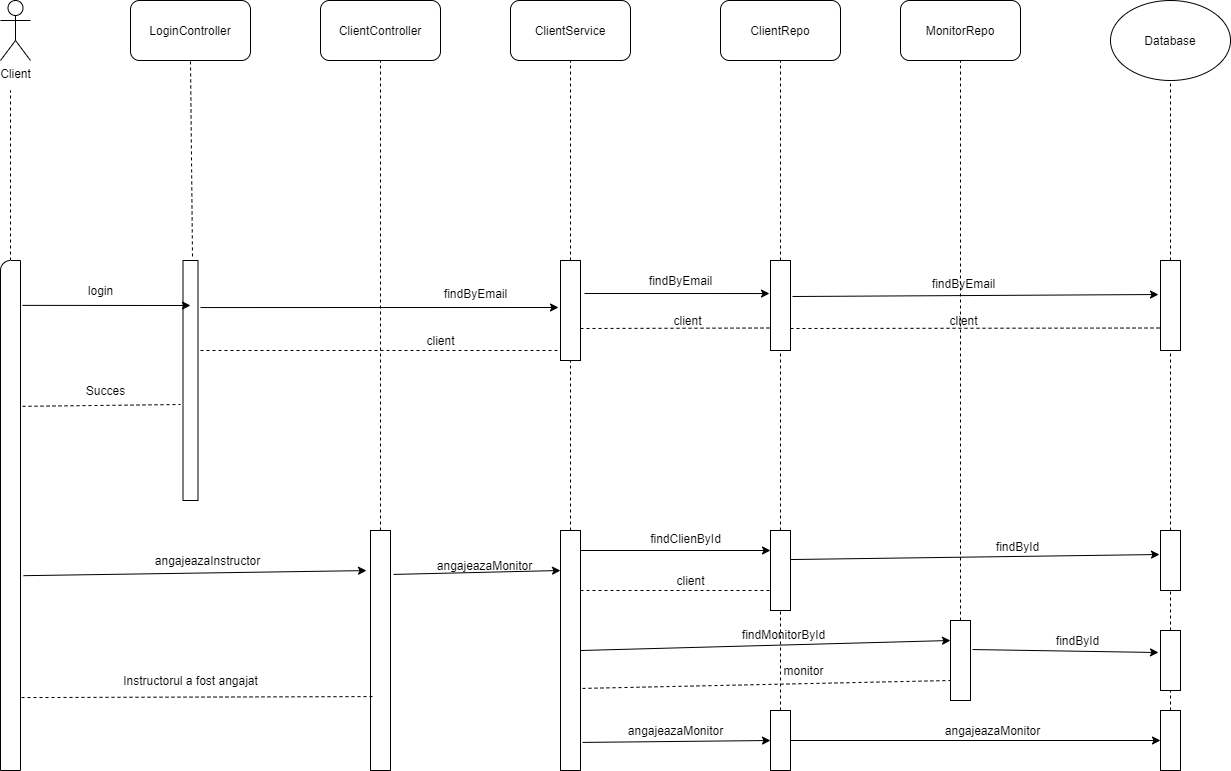

The diagram above was exported from draw.io. Its source (the exported page's mxGraphModel, read from the mxfile embedded in the PNG):
<mxGraphModel dx="1673" dy="2034" grid="1" gridSize="10" guides="1" tooltips="1" connect="1" arrows="1" fold="1" page="1" pageScale="1" pageWidth="850" pageHeight="1100" math="0" shadow="0">
  <root>
    <mxCell id="0" />
    <mxCell id="1" parent="0" />
    <mxCell id="AP38Tt48fxaStQ9bclWF-1" value="Client" style="shape=umlActor;verticalLabelPosition=bottom;labelBackgroundColor=#ffffff;verticalAlign=top;html=1;outlineConnect=0;" vertex="1" parent="1">
      <mxGeometry x="60" y="-10" width="30" height="60" as="geometry" />
    </mxCell>
    <mxCell id="AP38Tt48fxaStQ9bclWF-2" value="" style="endArrow=none;dashed=1;html=1;" edge="1" parent="1">
      <mxGeometry width="50" height="50" relative="1" as="geometry">
        <mxPoint x="70" y="250" as="sourcePoint" />
        <mxPoint x="70" y="80" as="targetPoint" />
      </mxGeometry>
    </mxCell>
    <mxCell id="AP38Tt48fxaStQ9bclWF-4" value="" style="verticalLabelPosition=bottom;verticalAlign=top;html=1;shape=mxgraph.basic.corner_round_rect;dx=6;" vertex="1" parent="1">
      <mxGeometry x="60" y="250" width="20" height="510" as="geometry" />
    </mxCell>
    <mxCell id="AP38Tt48fxaStQ9bclWF-10" value="Database" style="ellipse;whiteSpace=wrap;html=1;" vertex="1" parent="1">
      <mxGeometry x="1170" y="-10" width="120" height="80" as="geometry" />
    </mxCell>
    <mxCell id="AP38Tt48fxaStQ9bclWF-14" value="LoginController" style="rounded=1;whiteSpace=wrap;html=1;" vertex="1" parent="1">
      <mxGeometry x="190" y="-10" width="120" height="60" as="geometry" />
    </mxCell>
    <mxCell id="AP38Tt48fxaStQ9bclWF-15" value="" style="endArrow=none;dashed=1;html=1;entryX=0.5;entryY=1;entryDx=0;entryDy=0;exitX=0.633;exitY=-0.017;exitDx=0;exitDy=0;exitPerimeter=0;" edge="1" parent="1" source="AP38Tt48fxaStQ9bclWF-16" target="AP38Tt48fxaStQ9bclWF-14">
      <mxGeometry width="50" height="50" relative="1" as="geometry">
        <mxPoint x="250" y="240" as="sourcePoint" />
        <mxPoint x="610" y="220" as="targetPoint" />
      </mxGeometry>
    </mxCell>
    <mxCell id="AP38Tt48fxaStQ9bclWF-16" value="" style="verticalLabelPosition=bottom;verticalAlign=top;html=1;shape=mxgraph.basic.rect;fillColor2=none;strokeWidth=1;size=20;indent=5;" vertex="1" parent="1">
      <mxGeometry x="242.5" y="250" width="15" height="240" as="geometry" />
    </mxCell>
    <mxCell id="AP38Tt48fxaStQ9bclWF-19" value="" style="endArrow=classic;html=1;exitX=1.1;exitY=0.088;exitDx=0;exitDy=0;exitPerimeter=0;" edge="1" parent="1" source="AP38Tt48fxaStQ9bclWF-4">
      <mxGeometry width="50" height="50" relative="1" as="geometry">
        <mxPoint x="560" y="320" as="sourcePoint" />
        <mxPoint x="250" y="295" as="targetPoint" />
      </mxGeometry>
    </mxCell>
    <mxCell id="AP38Tt48fxaStQ9bclWF-20" value="login" style="text;html=1;align=center;verticalAlign=middle;resizable=0;points=[];autosize=1;" vertex="1" parent="1">
      <mxGeometry x="140" y="270" width="40" height="20" as="geometry" />
    </mxCell>
    <mxCell id="AP38Tt48fxaStQ9bclWF-21" value="" style="endArrow=none;dashed=1;html=1;exitX=1.1;exitY=0.286;exitDx=0;exitDy=0;exitPerimeter=0;entryX=-0.167;entryY=0.6;entryDx=0;entryDy=0;entryPerimeter=0;" edge="1" parent="1" source="AP38Tt48fxaStQ9bclWF-4" target="AP38Tt48fxaStQ9bclWF-16">
      <mxGeometry width="50" height="50" relative="1" as="geometry">
        <mxPoint x="560" y="320" as="sourcePoint" />
        <mxPoint x="610" y="270" as="targetPoint" />
      </mxGeometry>
    </mxCell>
    <mxCell id="AP38Tt48fxaStQ9bclWF-22" value="Succes" style="text;html=1;align=center;verticalAlign=middle;resizable=0;points=[];autosize=1;" vertex="1" parent="1">
      <mxGeometry x="140" y="370" width="50" height="20" as="geometry" />
    </mxCell>
    <mxCell id="AP38Tt48fxaStQ9bclWF-24" value="ClientController" style="rounded=1;whiteSpace=wrap;html=1;" vertex="1" parent="1">
      <mxGeometry x="380" y="-10" width="120" height="60" as="geometry" />
    </mxCell>
    <mxCell id="AP38Tt48fxaStQ9bclWF-25" value="" style="endArrow=none;dashed=1;html=1;entryX=0.5;entryY=1;entryDx=0;entryDy=0;" edge="1" parent="1" target="AP38Tt48fxaStQ9bclWF-24">
      <mxGeometry width="50" height="50" relative="1" as="geometry">
        <mxPoint x="440" y="520" as="sourcePoint" />
        <mxPoint x="610" y="280" as="targetPoint" />
      </mxGeometry>
    </mxCell>
    <mxCell id="AP38Tt48fxaStQ9bclWF-26" value="" style="rounded=0;whiteSpace=wrap;html=1;" vertex="1" parent="1">
      <mxGeometry x="430" y="520" width="20" height="240" as="geometry" />
    </mxCell>
    <mxCell id="AP38Tt48fxaStQ9bclWF-27" value="" style="endArrow=classic;html=1;exitX=1.15;exitY=0.618;exitDx=0;exitDy=0;exitPerimeter=0;entryX=-0.2;entryY=0.167;entryDx=0;entryDy=0;entryPerimeter=0;" edge="1" parent="1" source="AP38Tt48fxaStQ9bclWF-4" target="AP38Tt48fxaStQ9bclWF-26">
      <mxGeometry width="50" height="50" relative="1" as="geometry">
        <mxPoint x="560" y="430" as="sourcePoint" />
        <mxPoint x="610" y="380" as="targetPoint" />
      </mxGeometry>
    </mxCell>
    <mxCell id="AP38Tt48fxaStQ9bclWF-28" value="angajeazaInstructor" style="text;html=1;align=center;verticalAlign=middle;resizable=0;points=[];autosize=1;" vertex="1" parent="1">
      <mxGeometry x="207" y="540" width="120" height="20" as="geometry" />
    </mxCell>
    <mxCell id="AP38Tt48fxaStQ9bclWF-29" value="" style="endArrow=none;dashed=1;html=1;exitX=0.1;exitY=0.692;exitDx=0;exitDy=0;exitPerimeter=0;entryX=1.05;entryY=0.857;entryDx=0;entryDy=0;entryPerimeter=0;" edge="1" parent="1" source="AP38Tt48fxaStQ9bclWF-26" target="AP38Tt48fxaStQ9bclWF-4">
      <mxGeometry width="50" height="50" relative="1" as="geometry">
        <mxPoint x="560" y="420" as="sourcePoint" />
        <mxPoint x="610" y="370" as="targetPoint" />
      </mxGeometry>
    </mxCell>
    <mxCell id="AP38Tt48fxaStQ9bclWF-30" value="Instructorul a fost angajat" style="text;html=1;align=center;verticalAlign=middle;resizable=0;points=[];autosize=1;" vertex="1" parent="1">
      <mxGeometry x="175" y="660" width="150" height="20" as="geometry" />
    </mxCell>
    <mxCell id="AP38Tt48fxaStQ9bclWF-31" value="ClientService" style="rounded=1;whiteSpace=wrap;html=1;" vertex="1" parent="1">
      <mxGeometry x="570" y="-10" width="120" height="60" as="geometry" />
    </mxCell>
    <mxCell id="AP38Tt48fxaStQ9bclWF-32" value="" style="endArrow=none;dashed=1;html=1;entryX=0.5;entryY=1;entryDx=0;entryDy=0;" edge="1" parent="1" target="AP38Tt48fxaStQ9bclWF-31">
      <mxGeometry width="50" height="50" relative="1" as="geometry">
        <mxPoint x="630" y="250" as="sourcePoint" />
        <mxPoint x="610" y="270" as="targetPoint" />
      </mxGeometry>
    </mxCell>
    <mxCell id="AP38Tt48fxaStQ9bclWF-33" value="" style="rounded=0;whiteSpace=wrap;html=1;" vertex="1" parent="1">
      <mxGeometry x="620" y="250" width="20" height="100" as="geometry" />
    </mxCell>
    <mxCell id="AP38Tt48fxaStQ9bclWF-36" value="" style="endArrow=classic;html=1;exitX=1.167;exitY=0.196;exitDx=0;exitDy=0;exitPerimeter=0;" edge="1" parent="1" source="AP38Tt48fxaStQ9bclWF-16">
      <mxGeometry width="50" height="50" relative="1" as="geometry">
        <mxPoint x="560" y="320" as="sourcePoint" />
        <mxPoint x="618" y="297" as="targetPoint" />
      </mxGeometry>
    </mxCell>
    <mxCell id="AP38Tt48fxaStQ9bclWF-39" value="findByEmail" style="text;html=1;align=center;verticalAlign=middle;resizable=0;points=[];autosize=1;" vertex="1" parent="1">
      <mxGeometry x="495" y="273" width="80" height="20" as="geometry" />
    </mxCell>
    <mxCell id="AP38Tt48fxaStQ9bclWF-40" value="" style="endArrow=none;dashed=1;html=1;entryX=-0.15;entryY=0.9;entryDx=0;entryDy=0;entryPerimeter=0;" edge="1" parent="1" target="AP38Tt48fxaStQ9bclWF-33">
      <mxGeometry width="50" height="50" relative="1" as="geometry">
        <mxPoint x="260" y="340" as="sourcePoint" />
        <mxPoint x="610" y="270" as="targetPoint" />
      </mxGeometry>
    </mxCell>
    <mxCell id="AP38Tt48fxaStQ9bclWF-41" value="client" style="text;html=1;align=center;verticalAlign=middle;resizable=0;points=[];autosize=1;" vertex="1" parent="1">
      <mxGeometry x="480" y="320" width="40" height="20" as="geometry" />
    </mxCell>
    <mxCell id="AP38Tt48fxaStQ9bclWF-42" value="" style="endArrow=none;dashed=1;html=1;entryX=0.5;entryY=1;entryDx=0;entryDy=0;exitX=0.5;exitY=0;exitDx=0;exitDy=0;exitPerimeter=0;" edge="1" parent="1" source="AP38Tt48fxaStQ9bclWF-43" target="AP38Tt48fxaStQ9bclWF-33">
      <mxGeometry width="50" height="50" relative="1" as="geometry">
        <mxPoint x="630" y="510" as="sourcePoint" />
        <mxPoint x="610" y="380" as="targetPoint" />
      </mxGeometry>
    </mxCell>
    <mxCell id="AP38Tt48fxaStQ9bclWF-43" value="" style="rounded=0;whiteSpace=wrap;html=1;" vertex="1" parent="1">
      <mxGeometry x="620" y="520" width="20" height="240" as="geometry" />
    </mxCell>
    <mxCell id="AP38Tt48fxaStQ9bclWF-46" value="" style="endArrow=classic;html=1;exitX=1.15;exitY=0.183;exitDx=0;exitDy=0;exitPerimeter=0;" edge="1" parent="1" source="AP38Tt48fxaStQ9bclWF-26">
      <mxGeometry width="50" height="50" relative="1" as="geometry">
        <mxPoint x="560" y="430" as="sourcePoint" />
        <mxPoint x="620" y="560" as="targetPoint" />
      </mxGeometry>
    </mxCell>
    <mxCell id="AP38Tt48fxaStQ9bclWF-47" value="angajeazaMonitor" style="text;html=1;align=center;verticalAlign=middle;resizable=0;points=[];autosize=1;" vertex="1" parent="1">
      <mxGeometry x="489" y="545" width="110" height="20" as="geometry" />
    </mxCell>
    <mxCell id="AP38Tt48fxaStQ9bclWF-48" value="ClientRepo" style="rounded=1;whiteSpace=wrap;html=1;" vertex="1" parent="1">
      <mxGeometry x="780" y="-10" width="120" height="60" as="geometry" />
    </mxCell>
    <mxCell id="AP38Tt48fxaStQ9bclWF-49" value="" style="endArrow=none;dashed=1;html=1;entryX=0.5;entryY=1;entryDx=0;entryDy=0;exitX=0.5;exitY=0;exitDx=0;exitDy=0;" edge="1" parent="1" source="AP38Tt48fxaStQ9bclWF-50" target="AP38Tt48fxaStQ9bclWF-48">
      <mxGeometry width="50" height="50" relative="1" as="geometry">
        <mxPoint x="840" y="240" as="sourcePoint" />
        <mxPoint x="610" y="340" as="targetPoint" />
      </mxGeometry>
    </mxCell>
    <mxCell id="AP38Tt48fxaStQ9bclWF-50" value="" style="rounded=0;whiteSpace=wrap;html=1;" vertex="1" parent="1">
      <mxGeometry x="830" y="250" width="20" height="90" as="geometry" />
    </mxCell>
    <mxCell id="AP38Tt48fxaStQ9bclWF-51" value="" style="endArrow=classic;html=1;entryX=-0.05;entryY=0.367;entryDx=0;entryDy=0;entryPerimeter=0;" edge="1" parent="1" target="AP38Tt48fxaStQ9bclWF-50">
      <mxGeometry width="50" height="50" relative="1" as="geometry">
        <mxPoint x="644" y="283" as="sourcePoint" />
        <mxPoint x="610" y="330" as="targetPoint" />
      </mxGeometry>
    </mxCell>
    <mxCell id="AP38Tt48fxaStQ9bclWF-52" value="findByEmail&lt;br&gt;" style="text;html=1;align=center;verticalAlign=middle;resizable=0;points=[];autosize=1;" vertex="1" parent="1">
      <mxGeometry x="700" y="260" width="80" height="20" as="geometry" />
    </mxCell>
    <mxCell id="AP38Tt48fxaStQ9bclWF-53" value="" style="endArrow=none;dashed=1;html=1;entryX=0;entryY=0.75;entryDx=0;entryDy=0;" edge="1" parent="1" target="AP38Tt48fxaStQ9bclWF-50">
      <mxGeometry width="50" height="50" relative="1" as="geometry">
        <mxPoint x="640" y="318" as="sourcePoint" />
        <mxPoint x="610" y="330" as="targetPoint" />
      </mxGeometry>
    </mxCell>
    <mxCell id="AP38Tt48fxaStQ9bclWF-54" value="client" style="text;html=1;align=center;verticalAlign=middle;resizable=0;points=[];autosize=1;" vertex="1" parent="1">
      <mxGeometry x="727" y="300" width="40" height="20" as="geometry" />
    </mxCell>
    <mxCell id="AP38Tt48fxaStQ9bclWF-56" value="" style="endArrow=none;dashed=1;html=1;entryX=0.5;entryY=1;entryDx=0;entryDy=0;exitX=0.5;exitY=0;exitDx=0;exitDy=0;" edge="1" parent="1" source="AP38Tt48fxaStQ9bclWF-57" target="AP38Tt48fxaStQ9bclWF-50">
      <mxGeometry width="50" height="50" relative="1" as="geometry">
        <mxPoint x="840" y="510" as="sourcePoint" />
        <mxPoint x="610" y="380" as="targetPoint" />
      </mxGeometry>
    </mxCell>
    <mxCell id="AP38Tt48fxaStQ9bclWF-57" value="" style="rounded=0;whiteSpace=wrap;html=1;" vertex="1" parent="1">
      <mxGeometry x="830" y="520" width="20" height="80" as="geometry" />
    </mxCell>
    <mxCell id="AP38Tt48fxaStQ9bclWF-60" value="MonitorRepo" style="rounded=1;whiteSpace=wrap;html=1;" vertex="1" parent="1">
      <mxGeometry x="960" y="-10" width="120" height="60" as="geometry" />
    </mxCell>
    <mxCell id="AP38Tt48fxaStQ9bclWF-62" value="" style="endArrow=none;dashed=1;html=1;entryX=0.5;entryY=1;entryDx=0;entryDy=0;exitX=0.5;exitY=0;exitDx=0;exitDy=0;" edge="1" parent="1" source="AP38Tt48fxaStQ9bclWF-63" target="AP38Tt48fxaStQ9bclWF-10">
      <mxGeometry width="50" height="50" relative="1" as="geometry">
        <mxPoint x="1230" y="240" as="sourcePoint" />
        <mxPoint x="610" y="360" as="targetPoint" />
      </mxGeometry>
    </mxCell>
    <mxCell id="AP38Tt48fxaStQ9bclWF-63" value="" style="rounded=0;whiteSpace=wrap;html=1;" vertex="1" parent="1">
      <mxGeometry x="1220" y="250" width="20" height="90" as="geometry" />
    </mxCell>
    <mxCell id="AP38Tt48fxaStQ9bclWF-65" value="" style="endArrow=classic;html=1;entryX=-0.1;entryY=0.378;entryDx=0;entryDy=0;entryPerimeter=0;exitX=1.1;exitY=0.4;exitDx=0;exitDy=0;exitPerimeter=0;" edge="1" parent="1" source="AP38Tt48fxaStQ9bclWF-50" target="AP38Tt48fxaStQ9bclWF-63">
      <mxGeometry width="50" height="50" relative="1" as="geometry">
        <mxPoint x="770" y="410" as="sourcePoint" />
        <mxPoint x="820" y="360" as="targetPoint" />
      </mxGeometry>
    </mxCell>
    <mxCell id="AP38Tt48fxaStQ9bclWF-66" value="findByEmail" style="text;html=1;align=center;verticalAlign=middle;resizable=0;points=[];autosize=1;" vertex="1" parent="1">
      <mxGeometry x="983" y="263" width="80" height="20" as="geometry" />
    </mxCell>
    <mxCell id="AP38Tt48fxaStQ9bclWF-67" value="" style="endArrow=none;dashed=1;html=1;entryX=0;entryY=0.75;entryDx=0;entryDy=0;" edge="1" parent="1" target="AP38Tt48fxaStQ9bclWF-63">
      <mxGeometry width="50" height="50" relative="1" as="geometry">
        <mxPoint x="850" y="318" as="sourcePoint" />
        <mxPoint x="820" y="360" as="targetPoint" />
      </mxGeometry>
    </mxCell>
    <mxCell id="AP38Tt48fxaStQ9bclWF-68" value="client" style="text;html=1;align=center;verticalAlign=middle;resizable=0;points=[];autosize=1;" vertex="1" parent="1">
      <mxGeometry x="1003" y="300" width="40" height="20" as="geometry" />
    </mxCell>
    <mxCell id="AP38Tt48fxaStQ9bclWF-69" value="" style="endArrow=none;dashed=1;html=1;entryX=0.5;entryY=1;entryDx=0;entryDy=0;" edge="1" parent="1" target="AP38Tt48fxaStQ9bclWF-60">
      <mxGeometry width="50" height="50" relative="1" as="geometry">
        <mxPoint x="1020" y="610" as="sourcePoint" />
        <mxPoint x="820" y="340" as="targetPoint" />
      </mxGeometry>
    </mxCell>
    <mxCell id="AP38Tt48fxaStQ9bclWF-70" value="" style="rounded=0;whiteSpace=wrap;html=1;" vertex="1" parent="1">
      <mxGeometry x="1010" y="610" width="20" height="80" as="geometry" />
    </mxCell>
    <mxCell id="AP38Tt48fxaStQ9bclWF-71" value="" style="endArrow=classic;html=1;entryX=0;entryY=0.25;entryDx=0;entryDy=0;" edge="1" parent="1" target="AP38Tt48fxaStQ9bclWF-57">
      <mxGeometry width="50" height="50" relative="1" as="geometry">
        <mxPoint x="640" y="540" as="sourcePoint" />
        <mxPoint x="820" y="410" as="targetPoint" />
      </mxGeometry>
    </mxCell>
    <mxCell id="AP38Tt48fxaStQ9bclWF-72" value="" style="endArrow=none;dashed=1;html=1;exitX=1;exitY=0.25;exitDx=0;exitDy=0;entryX=0;entryY=0.75;entryDx=0;entryDy=0;" edge="1" parent="1" source="AP38Tt48fxaStQ9bclWF-43" target="AP38Tt48fxaStQ9bclWF-57">
      <mxGeometry width="50" height="50" relative="1" as="geometry">
        <mxPoint x="770" y="410" as="sourcePoint" />
        <mxPoint x="820" y="360" as="targetPoint" />
      </mxGeometry>
    </mxCell>
    <mxCell id="AP38Tt48fxaStQ9bclWF-73" value="findClienById" style="text;html=1;align=center;verticalAlign=middle;resizable=0;points=[];autosize=1;" vertex="1" parent="1">
      <mxGeometry x="700" y="518" width="90" height="20" as="geometry" />
    </mxCell>
    <mxCell id="AP38Tt48fxaStQ9bclWF-74" value="client" style="text;html=1;align=center;verticalAlign=middle;resizable=0;points=[];autosize=1;" vertex="1" parent="1">
      <mxGeometry x="730" y="560" width="40" height="20" as="geometry" />
    </mxCell>
    <mxCell id="AP38Tt48fxaStQ9bclWF-75" value="" style="endArrow=classic;html=1;exitX=1;exitY=0.5;exitDx=0;exitDy=0;entryX=0;entryY=0.25;entryDx=0;entryDy=0;" edge="1" parent="1" source="AP38Tt48fxaStQ9bclWF-43" target="AP38Tt48fxaStQ9bclWF-70">
      <mxGeometry width="50" height="50" relative="1" as="geometry">
        <mxPoint x="770" y="410" as="sourcePoint" />
        <mxPoint x="820" y="360" as="targetPoint" />
      </mxGeometry>
    </mxCell>
    <mxCell id="AP38Tt48fxaStQ9bclWF-76" value="" style="endArrow=none;dashed=1;html=1;exitX=1.1;exitY=0.658;exitDx=0;exitDy=0;exitPerimeter=0;entryX=0;entryY=0.75;entryDx=0;entryDy=0;" edge="1" parent="1" source="AP38Tt48fxaStQ9bclWF-43" target="AP38Tt48fxaStQ9bclWF-70">
      <mxGeometry width="50" height="50" relative="1" as="geometry">
        <mxPoint x="770" y="410" as="sourcePoint" />
        <mxPoint x="820" y="360" as="targetPoint" />
      </mxGeometry>
    </mxCell>
    <mxCell id="AP38Tt48fxaStQ9bclWF-77" value="findMonitorById" style="text;html=1;align=center;verticalAlign=middle;resizable=0;points=[];autosize=1;" vertex="1" parent="1">
      <mxGeometry x="793" y="614" width="100" height="20" as="geometry" />
    </mxCell>
    <mxCell id="AP38Tt48fxaStQ9bclWF-78" value="monitor" style="text;html=1;align=center;verticalAlign=middle;resizable=0;points=[];autosize=1;" vertex="1" parent="1">
      <mxGeometry x="833" y="650" width="60" height="20" as="geometry" />
    </mxCell>
    <mxCell id="AP38Tt48fxaStQ9bclWF-81" value="" style="endArrow=none;dashed=1;html=1;entryX=0.5;entryY=1;entryDx=0;entryDy=0;" edge="1" parent="1" target="AP38Tt48fxaStQ9bclWF-57">
      <mxGeometry width="50" height="50" relative="1" as="geometry">
        <mxPoint x="840" y="700" as="sourcePoint" />
        <mxPoint x="820" y="490" as="targetPoint" />
      </mxGeometry>
    </mxCell>
    <mxCell id="AP38Tt48fxaStQ9bclWF-82" value="" style="rounded=0;whiteSpace=wrap;html=1;" vertex="1" parent="1">
      <mxGeometry x="830" y="700" width="20" height="60" as="geometry" />
    </mxCell>
    <mxCell id="AP38Tt48fxaStQ9bclWF-83" value="" style="endArrow=classic;html=1;entryX=0;entryY=0.5;entryDx=0;entryDy=0;exitX=1.1;exitY=0.883;exitDx=0;exitDy=0;exitPerimeter=0;" edge="1" parent="1" source="AP38Tt48fxaStQ9bclWF-43" target="AP38Tt48fxaStQ9bclWF-82">
      <mxGeometry width="50" height="50" relative="1" as="geometry">
        <mxPoint x="770" y="540" as="sourcePoint" />
        <mxPoint x="820" y="490" as="targetPoint" />
      </mxGeometry>
    </mxCell>
    <mxCell id="AP38Tt48fxaStQ9bclWF-84" value="angajeazaMonitor" style="text;html=1;align=center;verticalAlign=middle;resizable=0;points=[];autosize=1;" vertex="1" parent="1">
      <mxGeometry x="680" y="710" width="110" height="20" as="geometry" />
    </mxCell>
    <mxCell id="AP38Tt48fxaStQ9bclWF-85" value="" style="endArrow=none;dashed=1;html=1;entryX=0.5;entryY=1;entryDx=0;entryDy=0;exitX=0.5;exitY=0;exitDx=0;exitDy=0;" edge="1" parent="1" source="AP38Tt48fxaStQ9bclWF-86" target="AP38Tt48fxaStQ9bclWF-63">
      <mxGeometry width="50" height="50" relative="1" as="geometry">
        <mxPoint x="1230" y="500" as="sourcePoint" />
        <mxPoint x="820" y="380" as="targetPoint" />
      </mxGeometry>
    </mxCell>
    <mxCell id="AP38Tt48fxaStQ9bclWF-86" value="" style="rounded=0;whiteSpace=wrap;html=1;" vertex="1" parent="1">
      <mxGeometry x="1220" y="520" width="20" height="60" as="geometry" />
    </mxCell>
    <mxCell id="AP38Tt48fxaStQ9bclWF-87" value="" style="rounded=0;whiteSpace=wrap;html=1;" vertex="1" parent="1">
      <mxGeometry x="1220" y="620" width="20" height="60" as="geometry" />
    </mxCell>
    <mxCell id="AP38Tt48fxaStQ9bclWF-89" value="" style="rounded=0;whiteSpace=wrap;html=1;" vertex="1" parent="1">
      <mxGeometry x="1220" y="700" width="20" height="60" as="geometry" />
    </mxCell>
    <mxCell id="AP38Tt48fxaStQ9bclWF-92" value="" style="endArrow=none;dashed=1;html=1;entryX=0.5;entryY=1;entryDx=0;entryDy=0;exitX=0.5;exitY=0;exitDx=0;exitDy=0;" edge="1" parent="1" source="AP38Tt48fxaStQ9bclWF-87" target="AP38Tt48fxaStQ9bclWF-86">
      <mxGeometry width="50" height="50" relative="1" as="geometry">
        <mxPoint x="770" y="480" as="sourcePoint" />
        <mxPoint x="820" y="430" as="targetPoint" />
      </mxGeometry>
    </mxCell>
    <mxCell id="AP38Tt48fxaStQ9bclWF-93" value="" style="endArrow=none;dashed=1;html=1;entryX=0.5;entryY=1;entryDx=0;entryDy=0;exitX=0.5;exitY=0;exitDx=0;exitDy=0;" edge="1" parent="1" source="AP38Tt48fxaStQ9bclWF-89" target="AP38Tt48fxaStQ9bclWF-87">
      <mxGeometry width="50" height="50" relative="1" as="geometry">
        <mxPoint x="770" y="480" as="sourcePoint" />
        <mxPoint x="820" y="430" as="targetPoint" />
      </mxGeometry>
    </mxCell>
    <mxCell id="AP38Tt48fxaStQ9bclWF-94" value="" style="endArrow=classic;html=1;entryX=-0.05;entryY=0.4;entryDx=0;entryDy=0;entryPerimeter=0;exitX=1;exitY=0.363;exitDx=0;exitDy=0;exitPerimeter=0;" edge="1" parent="1" source="AP38Tt48fxaStQ9bclWF-57" target="AP38Tt48fxaStQ9bclWF-86">
      <mxGeometry width="50" height="50" relative="1" as="geometry">
        <mxPoint x="770" y="480" as="sourcePoint" />
        <mxPoint x="820" y="430" as="targetPoint" />
      </mxGeometry>
    </mxCell>
    <mxCell id="AP38Tt48fxaStQ9bclWF-95" value="" style="endArrow=classic;html=1;entryX=-0.1;entryY=0.367;entryDx=0;entryDy=0;entryPerimeter=0;exitX=1.1;exitY=0.363;exitDx=0;exitDy=0;exitPerimeter=0;" edge="1" parent="1" source="AP38Tt48fxaStQ9bclWF-70" target="AP38Tt48fxaStQ9bclWF-87">
      <mxGeometry width="50" height="50" relative="1" as="geometry">
        <mxPoint x="770" y="480" as="sourcePoint" />
        <mxPoint x="820" y="430" as="targetPoint" />
      </mxGeometry>
    </mxCell>
    <mxCell id="AP38Tt48fxaStQ9bclWF-96" value="" style="endArrow=classic;html=1;entryX=0;entryY=0.5;entryDx=0;entryDy=0;exitX=1;exitY=0.5;exitDx=0;exitDy=0;" edge="1" parent="1" source="AP38Tt48fxaStQ9bclWF-82" target="AP38Tt48fxaStQ9bclWF-89">
      <mxGeometry width="50" height="50" relative="1" as="geometry">
        <mxPoint x="770" y="480" as="sourcePoint" />
        <mxPoint x="820" y="430" as="targetPoint" />
      </mxGeometry>
    </mxCell>
    <mxCell id="AP38Tt48fxaStQ9bclWF-97" value="findById" style="text;html=1;align=center;verticalAlign=middle;resizable=0;points=[];autosize=1;" vertex="1" parent="1">
      <mxGeometry x="1047" y="526" width="60" height="20" as="geometry" />
    </mxCell>
    <mxCell id="AP38Tt48fxaStQ9bclWF-98" value="findById" style="text;html=1;align=center;verticalAlign=middle;resizable=0;points=[];autosize=1;" vertex="1" parent="1">
      <mxGeometry x="1107" y="620" width="60" height="20" as="geometry" />
    </mxCell>
    <mxCell id="AP38Tt48fxaStQ9bclWF-99" value="angajeazaMonitor" style="text;html=1;align=center;verticalAlign=middle;resizable=0;points=[];autosize=1;" vertex="1" parent="1">
      <mxGeometry x="997" y="710" width="110" height="20" as="geometry" />
    </mxCell>
  </root>
</mxGraphModel>